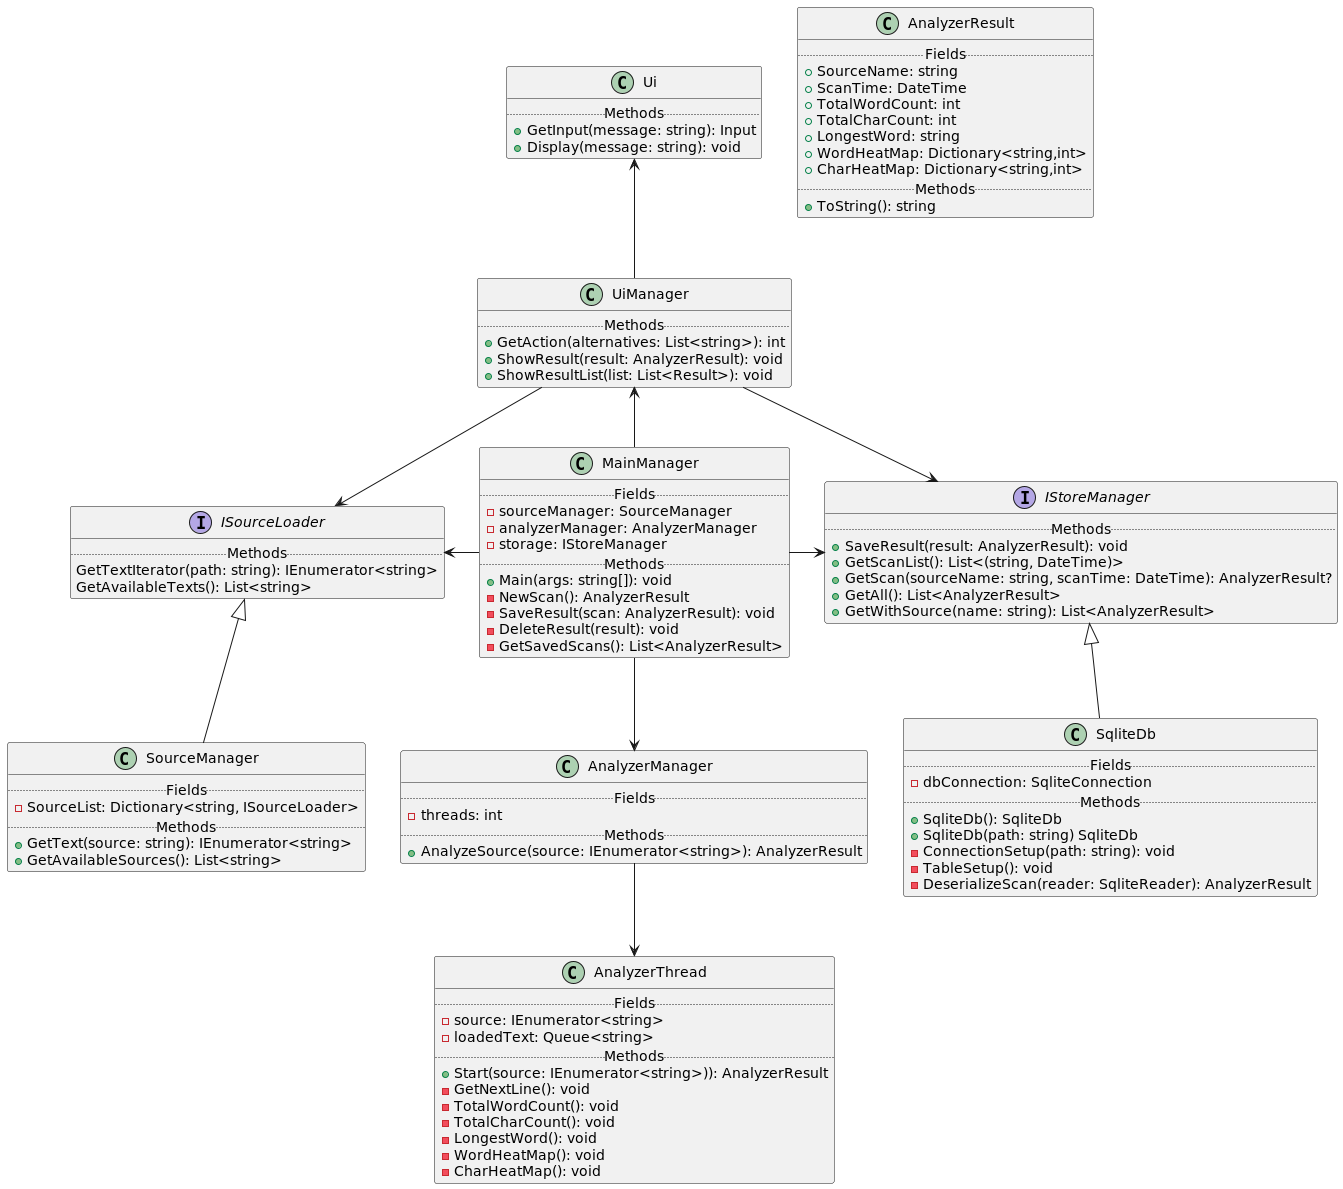

The diagram above was rendered by PlantUML. Its source (embedded in the PNG):
@startuml
'https://plantuml.com/

'------interfaces & abstracts-------

interface ISourceLoader {
    ..Methods..
    GetTextIterator(path: string): IEnumerator<string>
    GetAvailableTexts(): List<string>
}

interface IStoreManager {
    ..Methods..
    + SaveResult(result: AnalyzerResult): void
    + GetScanList(): List<(string, DateTime)>
    + GetScan(sourceName: string, scanTime: DateTime): AnalyzerResult?
    + GetAll(): List<AnalyzerResult>
    + GetWithSource(name: string): List<AnalyzerResult>
}

'-----------classes-----------------

class AnalyzerResult {
    ..Fields..
    + SourceName: string
    + ScanTime: DateTime
    + TotalWordCount: int
    + TotalCharCount: int
    + LongestWord: string
    + WordHeatMap: Dictionary<string,int>
    + CharHeatMap: Dictionary<string,int>
    ..Methods..
    + ToString(): string
}

class MainManager {
    ..Fields..
    - sourceManager: SourceManager
    - analyzerManager: AnalyzerManager
    - storage: IStoreManager
    ..Methods..
    + Main(args: string[]): void
    - NewScan(): AnalyzerResult
    - SaveResult(scan: AnalyzerResult): void
    - DeleteResult(result): void
    - GetSavedScans(): List<AnalyzerResult>
}

class Ui {
    ..Methods..
    + GetInput(message: string): Input
    + Display(message: string): void
}

class UiManager {
    ..Methods..
    + GetAction(alternatives: List<string>): int
    + ShowResult(result: AnalyzerResult): void
    + ShowResultList(list: List<Result>): void
}

class SourceManager {
    ..Fields..
    - SourceList: Dictionary<string, ISourceLoader>
    ..Methods..
    + GetText(source: string): IEnumerator<string>
    + GetAvailableSources(): List<string> 
}

class AnalyzerManager {
    ..Fields..
    - threads: int
    ..Methods..
    + AnalyzeSource(source: IEnumerator<string>): AnalyzerResult
}

class AnalyzerThread {
    ..Fields..
    - source: IEnumerator<string>
    - loadedText: Queue<string>
    ..Methods..
    + Start(source: IEnumerator<string>)): AnalyzerResult
    - GetNextLine(): void
    - TotalWordCount(): void
    - TotalCharCount(): void
    - LongestWord(): void
    - WordHeatMap(): void
    - CharHeatMap(): void
}

class SqliteDb {
    ..Fields..
    - dbConnection: SqliteConnection
    ..Methods..
    + SqliteDb(): SqliteDb
    + SqliteDb(path: string) SqliteDb
    - ConnectionSetup(path: string): void
    - TableSetup(): void
    - DeserializeScan(reader: SqliteReader): AnalyzerResult
}

'-----------Relations------------

UiManager <-- MainManager
UiManager --> ISourceLoader
UiManager --> IStoreManager

Ui <-- UiManager

ISourceLoader <- MainManager
ISourceLoader  <|--  SourceManager

MainManager --> AnalyzerManager
AnalyzerManager --> AnalyzerThread

MainManager -> IStoreManager
IStoreManager <|-- SqliteDb

@enduml